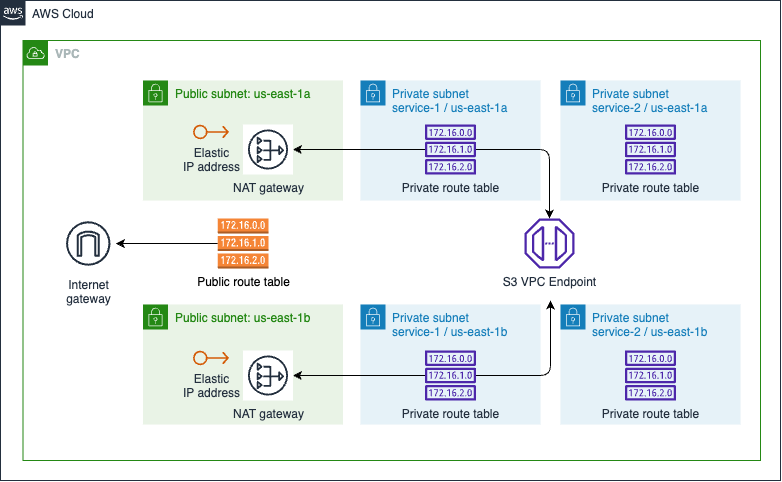

The diagram above was exported from draw.io. Its source (the exported page's mxGraphModel, read from the mxfile embedded in the PNG):
<mxGraphModel dx="1008" dy="729" grid="1" gridSize="10" guides="1" tooltips="1" connect="1" arrows="1" fold="1" page="1" pageScale="1" pageWidth="827" pageHeight="1169" math="0" shadow="0">
  <root>
    <mxCell id="0" />
    <mxCell id="1" parent="0" />
    <mxCell id="jZVaUwOg5UY3L9NAnvdq-71" value="AWS Cloud" style="points=[[0,0],[0.25,0],[0.5,0],[0.75,0],[1,0],[1,0.25],[1,0.5],[1,0.75],[1,1],[0.75,1],[0.5,1],[0.25,1],[0,1],[0,0.75],[0,0.5],[0,0.25]];outlineConnect=0;gradientColor=none;html=1;whiteSpace=wrap;fontSize=12;fontStyle=0;shape=mxgraph.aws4.group;grIcon=mxgraph.aws4.group_aws_cloud_alt;strokeColor=#232F3E;fillColor=none;verticalAlign=top;align=left;spacingLeft=30;fontColor=#232F3E;dashed=0;labelBackgroundColor=none;container=1;pointerEvents=0;collapsible=0;recursiveResize=0;" parent="1" vertex="1">
      <mxGeometry x="40" y="40" width="780" height="480" as="geometry" />
    </mxCell>
    <mxCell id="62ASdKqzcNbD3jh50bKH-13" value="&lt;b&gt;VPC&lt;/b&gt;" style="points=[[0,0],[0.25,0],[0.5,0],[0.75,0],[1,0],[1,0.25],[1,0.5],[1,0.75],[1,1],[0.75,1],[0.5,1],[0.25,1],[0,1],[0,0.75],[0,0.5],[0,0.25]];outlineConnect=0;gradientColor=none;html=1;whiteSpace=wrap;fontSize=12;fontStyle=0;container=1;pointerEvents=0;collapsible=0;recursiveResize=0;shape=mxgraph.aws4.group;grIcon=mxgraph.aws4.group_vpc;strokeColor=#248814;fillColor=none;verticalAlign=top;align=left;spacingLeft=30;fontColor=#AAB7B8;dashed=0;" parent="jZVaUwOg5UY3L9NAnvdq-71" vertex="1">
      <mxGeometry x="22.5" y="40" width="737.5" height="420" as="geometry" />
    </mxCell>
    <mxCell id="2" value="Public subnet: us-east-1a" style="points=[[0,0],[0.25,0],[0.5,0],[0.75,0],[1,0],[1,0.25],[1,0.5],[1,0.75],[1,1],[0.75,1],[0.5,1],[0.25,1],[0,1],[0,0.75],[0,0.5],[0,0.25]];outlineConnect=0;gradientColor=none;html=1;whiteSpace=wrap;fontSize=12;fontStyle=0;container=1;pointerEvents=0;collapsible=0;recursiveResize=0;shape=mxgraph.aws4.group;grIcon=mxgraph.aws4.group_security_group;grStroke=0;strokeColor=#248814;fillColor=#E9F3E6;verticalAlign=top;align=left;spacingLeft=30;fontColor=#248814;dashed=0;" parent="62ASdKqzcNbD3jh50bKH-13" vertex="1">
      <mxGeometry x="120" y="40" width="200" height="120" as="geometry" />
    </mxCell>
    <mxCell id="10" value="NAT gateway" style="sketch=0;outlineConnect=0;fontColor=#232F3E;gradientColor=none;strokeColor=#232F3E;fillColor=#ffffff;dashed=0;verticalLabelPosition=bottom;verticalAlign=top;align=center;html=1;fontSize=12;fontStyle=0;aspect=fixed;shape=mxgraph.aws4.resourceIcon;resIcon=mxgraph.aws4.nat_gateway;" parent="2" vertex="1">
      <mxGeometry x="100" y="44" width="50" height="50" as="geometry" />
    </mxCell>
    <mxCell id="22" value="Elastic &lt;br&gt;IP address" style="sketch=0;outlineConnect=0;fontColor=#232F3E;gradientColor=none;fillColor=#D45B07;strokeColor=none;dashed=0;verticalLabelPosition=bottom;verticalAlign=top;align=center;html=1;fontSize=12;fontStyle=0;aspect=fixed;pointerEvents=1;shape=mxgraph.aws4.elastic_ip_address;" parent="2" vertex="1">
      <mxGeometry x="50" y="44" width="36" height="15" as="geometry" />
    </mxCell>
    <mxCell id="3" value="Private subnet &lt;br&gt;service-1 / us-east-1a" style="points=[[0,0],[0.25,0],[0.5,0],[0.75,0],[1,0],[1,0.25],[1,0.5],[1,0.75],[1,1],[0.75,1],[0.5,1],[0.25,1],[0,1],[0,0.75],[0,0.5],[0,0.25]];outlineConnect=0;gradientColor=none;html=1;whiteSpace=wrap;fontSize=12;fontStyle=0;container=1;pointerEvents=0;collapsible=0;recursiveResize=0;shape=mxgraph.aws4.group;grIcon=mxgraph.aws4.group_security_group;grStroke=0;strokeColor=#147EBA;fillColor=#E6F2F8;verticalAlign=top;align=left;spacingLeft=30;fontColor=#147EBA;dashed=0;" parent="62ASdKqzcNbD3jh50bKH-13" vertex="1">
      <mxGeometry x="337.5" y="40" width="180" height="120" as="geometry" />
    </mxCell>
    <mxCell id="6" value="Private route table" style="sketch=0;outlineConnect=0;fontColor=#232F3E;gradientColor=none;fillColor=#4D27AA;strokeColor=none;dashed=0;verticalLabelPosition=bottom;verticalAlign=top;align=center;html=1;fontSize=12;fontStyle=0;aspect=fixed;pointerEvents=1;shape=mxgraph.aws4.route_table;" parent="3" vertex="1">
      <mxGeometry x="64.34000000000003" y="44" width="51.32" height="50" as="geometry" />
    </mxCell>
    <mxCell id="19" style="edgeStyle=orthogonalEdgeStyle;html=1;" parent="62ASdKqzcNbD3jh50bKH-13" source="8" target="9" edge="1">
      <mxGeometry relative="1" as="geometry">
        <mxPoint x="58" y="185" as="targetPoint" />
      </mxGeometry>
    </mxCell>
    <mxCell id="8" value="Public route table" style="outlineConnect=0;dashed=0;verticalLabelPosition=bottom;verticalAlign=top;align=center;html=1;shape=mxgraph.aws3.route_table;fillColor=#F58536;gradientColor=none;" parent="62ASdKqzcNbD3jh50bKH-13" vertex="1">
      <mxGeometry x="194.63" y="178" width="50.75" height="50" as="geometry" />
    </mxCell>
    <mxCell id="9" value="Internet&#10;gateway" style="sketch=0;outlineConnect=0;fontColor=#232F3E;gradientColor=none;strokeColor=#232F3E;fillColor=#ffffff;dashed=0;verticalLabelPosition=bottom;verticalAlign=top;align=center;html=1;fontSize=12;fontStyle=0;aspect=fixed;shape=mxgraph.aws4.resourceIcon;resIcon=mxgraph.aws4.internet_gateway;" parent="62ASdKqzcNbD3jh50bKH-13" vertex="1">
      <mxGeometry x="37.5" y="175.25" width="55.5" height="55.5" as="geometry" />
    </mxCell>
    <mxCell id="13" value="Public subnet: us-east-1b" style="points=[[0,0],[0.25,0],[0.5,0],[0.75,0],[1,0],[1,0.25],[1,0.5],[1,0.75],[1,1],[0.75,1],[0.5,1],[0.25,1],[0,1],[0,0.75],[0,0.5],[0,0.25]];outlineConnect=0;gradientColor=none;html=1;whiteSpace=wrap;fontSize=12;fontStyle=0;container=1;pointerEvents=0;collapsible=0;recursiveResize=0;shape=mxgraph.aws4.group;grIcon=mxgraph.aws4.group_security_group;grStroke=0;strokeColor=#248814;fillColor=#E9F3E6;verticalAlign=top;align=left;spacingLeft=30;fontColor=#248814;dashed=0;" parent="62ASdKqzcNbD3jh50bKH-13" vertex="1">
      <mxGeometry x="120" y="264" width="200" height="120" as="geometry" />
    </mxCell>
    <mxCell id="46" value="NAT gateway" style="sketch=0;outlineConnect=0;fontColor=#232F3E;gradientColor=none;strokeColor=#232F3E;fillColor=#ffffff;dashed=0;verticalLabelPosition=bottom;verticalAlign=top;align=center;html=1;fontSize=12;fontStyle=0;aspect=fixed;shape=mxgraph.aws4.resourceIcon;resIcon=mxgraph.aws4.nat_gateway;" vertex="1" parent="13">
      <mxGeometry x="100" y="46" width="50" height="50" as="geometry" />
    </mxCell>
    <mxCell id="47" value="Elastic &lt;br&gt;IP address" style="sketch=0;outlineConnect=0;fontColor=#232F3E;gradientColor=none;fillColor=#D45B07;strokeColor=none;dashed=0;verticalLabelPosition=bottom;verticalAlign=top;align=center;html=1;fontSize=12;fontStyle=0;aspect=fixed;pointerEvents=1;shape=mxgraph.aws4.elastic_ip_address;" vertex="1" parent="13">
      <mxGeometry x="50" y="46" width="36" height="15" as="geometry" />
    </mxCell>
    <mxCell id="15" value="Private subnet &lt;br&gt;service-1 / us-east-1b" style="points=[[0,0],[0.25,0],[0.5,0],[0.75,0],[1,0],[1,0.25],[1,0.5],[1,0.75],[1,1],[0.75,1],[0.5,1],[0.25,1],[0,1],[0,0.75],[0,0.5],[0,0.25]];outlineConnect=0;gradientColor=none;html=1;whiteSpace=wrap;fontSize=12;fontStyle=0;container=1;pointerEvents=0;collapsible=0;recursiveResize=0;shape=mxgraph.aws4.group;grIcon=mxgraph.aws4.group_security_group;grStroke=0;strokeColor=#147EBA;fillColor=#E6F2F8;verticalAlign=top;align=left;spacingLeft=30;fontColor=#147EBA;dashed=0;" parent="62ASdKqzcNbD3jh50bKH-13" vertex="1">
      <mxGeometry x="337.5" y="264" width="180" height="120" as="geometry" />
    </mxCell>
    <mxCell id="48" value="Private route table" style="sketch=0;outlineConnect=0;fontColor=#232F3E;gradientColor=none;fillColor=#4D27AA;strokeColor=none;dashed=0;verticalLabelPosition=bottom;verticalAlign=top;align=center;html=1;fontSize=12;fontStyle=0;aspect=fixed;pointerEvents=1;shape=mxgraph.aws4.route_table;" vertex="1" parent="15">
      <mxGeometry x="64.34000000000003" y="46" width="51.32" height="50" as="geometry" />
    </mxCell>
    <mxCell id="25" value="Private subnet &lt;br&gt;service-2 / us-east-1a" style="points=[[0,0],[0.25,0],[0.5,0],[0.75,0],[1,0],[1,0.25],[1,0.5],[1,0.75],[1,1],[0.75,1],[0.5,1],[0.25,1],[0,1],[0,0.75],[0,0.5],[0,0.25]];outlineConnect=0;gradientColor=none;html=1;whiteSpace=wrap;fontSize=12;fontStyle=0;container=1;pointerEvents=0;collapsible=0;recursiveResize=0;shape=mxgraph.aws4.group;grIcon=mxgraph.aws4.group_security_group;grStroke=0;strokeColor=#147EBA;fillColor=#E6F2F8;verticalAlign=top;align=left;spacingLeft=30;fontColor=#147EBA;dashed=0;" parent="62ASdKqzcNbD3jh50bKH-13" vertex="1">
      <mxGeometry x="537.5" y="40" width="180" height="120" as="geometry" />
    </mxCell>
    <mxCell id="16" value="Private route table" style="sketch=0;outlineConnect=0;fontColor=#232F3E;gradientColor=none;fillColor=#4D27AA;strokeColor=none;dashed=0;verticalLabelPosition=bottom;verticalAlign=top;align=center;html=1;fontSize=12;fontStyle=0;aspect=fixed;pointerEvents=1;shape=mxgraph.aws4.route_table;" parent="25" vertex="1">
      <mxGeometry x="64.34000000000003" y="44" width="51.32" height="50" as="geometry" />
    </mxCell>
    <mxCell id="26" value="Private subnet &lt;br&gt;service-2 / us-east-1b" style="points=[[0,0],[0.25,0],[0.5,0],[0.75,0],[1,0],[1,0.25],[1,0.5],[1,0.75],[1,1],[0.75,1],[0.5,1],[0.25,1],[0,1],[0,0.75],[0,0.5],[0,0.25]];outlineConnect=0;gradientColor=none;html=1;whiteSpace=wrap;fontSize=12;fontStyle=0;container=1;pointerEvents=0;collapsible=0;recursiveResize=0;shape=mxgraph.aws4.group;grIcon=mxgraph.aws4.group_security_group;grStroke=0;strokeColor=#147EBA;fillColor=#E6F2F8;verticalAlign=top;align=left;spacingLeft=30;fontColor=#147EBA;dashed=0;" parent="62ASdKqzcNbD3jh50bKH-13" vertex="1">
      <mxGeometry x="537.5" y="264" width="180" height="120" as="geometry" />
    </mxCell>
    <mxCell id="52" value="Private route table" style="sketch=0;outlineConnect=0;fontColor=#232F3E;gradientColor=none;fillColor=#4D27AA;strokeColor=none;dashed=0;verticalLabelPosition=bottom;verticalAlign=top;align=center;html=1;fontSize=12;fontStyle=0;aspect=fixed;pointerEvents=1;shape=mxgraph.aws4.route_table;" vertex="1" parent="26">
      <mxGeometry x="64.34000000000003" y="46" width="51.32" height="50" as="geometry" />
    </mxCell>
    <mxCell id="12" value="S3 VPC Endpoint" style="sketch=0;outlineConnect=0;fontColor=#232F3E;gradientColor=none;fillColor=#4D27AA;strokeColor=none;dashed=0;verticalLabelPosition=bottom;verticalAlign=top;align=center;html=1;fontSize=12;fontStyle=0;aspect=fixed;pointerEvents=1;shape=mxgraph.aws4.endpoint;" parent="62ASdKqzcNbD3jh50bKH-13" vertex="1">
      <mxGeometry x="501.5" y="178" width="50" height="50" as="geometry" />
    </mxCell>
    <mxCell id="49" style="edgeStyle=none;html=1;" edge="1" parent="62ASdKqzcNbD3jh50bKH-13" source="48" target="46">
      <mxGeometry relative="1" as="geometry" />
    </mxCell>
    <mxCell id="51" value="" style="edgeStyle=none;html=1;" edge="1" parent="62ASdKqzcNbD3jh50bKH-13" source="6" target="10">
      <mxGeometry relative="1" as="geometry" />
    </mxCell>
    <mxCell id="53" style="edgeStyle=orthogonalEdgeStyle;html=1;" edge="1" parent="62ASdKqzcNbD3jh50bKH-13" source="6" target="12">
      <mxGeometry relative="1" as="geometry" />
    </mxCell>
    <mxCell id="54" style="edgeStyle=orthogonalEdgeStyle;html=1;" edge="1" parent="62ASdKqzcNbD3jh50bKH-13" source="48">
      <mxGeometry relative="1" as="geometry">
        <mxPoint x="527.5" y="260" as="targetPoint" />
      </mxGeometry>
    </mxCell>
  </root>
</mxGraphModel>